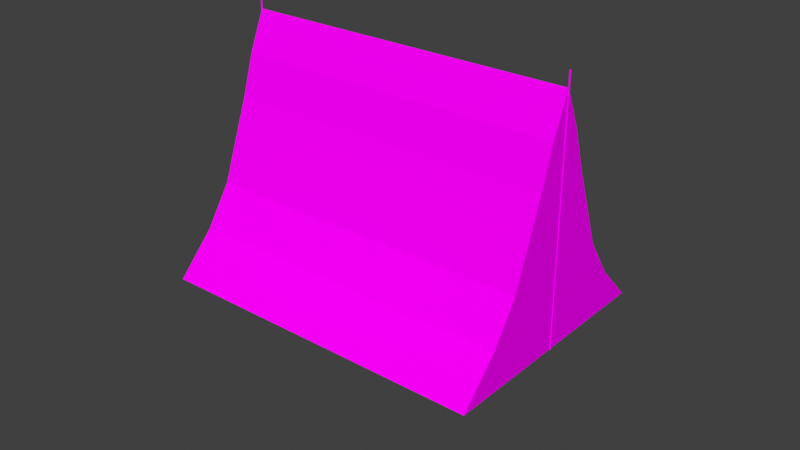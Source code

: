 # Source: tent.blend  (saved by Blender 3.0.42; exported with 4.5.12 LTS)
import bpy
from mathutils import Matrix  # noqa: F401  (used for matrix-valued properties, if any)

bpy.ops.wm.read_factory_settings(use_empty=True)
scene = bpy.context.scene
scene.name = 'Scene'

# ---- collections
col_collection = bpy.data.collections.new('Collection'); scene.collection.children.link(col_collection)

# ---- images (referenced by path relative to the original .blend; pixels are not part of the script)
import os
ASSET_DIR = os.environ.get("B2B_ASSET_DIR", "")  # directory of the original .blend (textures are referenced by path, not embedded)
HERE = os.path.dirname(os.path.abspath(__file__))  # packed textures are extracted next to this script under _unpacked/

def load_image(name, relpath, width, height, colorspace="sRGB"):
    """Load a texture the original file referenced (path relative to the .blend, or extracted next to this script)."""
    p = next((c for c in (os.path.join(HERE, relpath), os.path.join(ASSET_DIR, relpath)) if relpath and os.path.exists(c)), "")
    if p:
        img = bpy.data.images.load(p, check_existing=True)
        img.name = name
    else:  # same state as the original file: an image datablock whose file is absent (Cycles renders it pink)
        img = bpy.data.images.new(name, width, height)
        img.source = "FILE"
        img.filepath = "//" + (relpath or name)
    img.colorspace_settings.name = colorspace
    return img
img_tent_png = load_image('tent.png', 'tent.png', 1024, 1024, 'sRGB')

# ---- materials (node trees are filled in below, after node groups)
mat_material_001 = bpy.data.materials.new('Material.001')
mat_material_001.use_transparent_shadow = False

# ---- material node trees
mat_material_001.use_nodes = True; mat_material_001.node_tree.nodes.clear()
_N = mat_material_001.node_tree.nodes; _L = mat_material_001.node_tree.links
n0 = _N.new('ShaderNodeBsdfPrincipled'); n0.name = 'Principled BSDF'; n0.location = (10, 300)
n0.distribution = 'GGX'
n0.subsurface_method = 'RANDOM_WALK_SKIN'
n0.inputs[2].default_value = 1.0
n0.inputs[3].default_value = 1.45
n0.inputs[11].default_value = 1.01
n0.inputs[13].default_value = 0.0
n0.inputs[27].default_value = (0.0, 0.0, 0.0, 1.0)
n0.inputs[28].default_value = 1.0
n1 = _N.new('ShaderNodeOutputMaterial'); n1.name = 'Material Output'; n1.location = (300, 300)
n2 = _N.new('ShaderNodeTexImage'); n2.name = 'Image Texture'; n2.location = (-280, 280)
n2.image = img_tent_png
_L.new(n0.outputs[0], n1.inputs[0])
_L.new(n2.outputs[0], n0.inputs[0])
n1.is_active_output = True

# ---- world
world_world = bpy.data.worlds.new('World'); scene.world = world_world
world_world.use_nodes = True; world_world.node_tree.nodes.clear()
_N = world_world.node_tree.nodes; _L = world_world.node_tree.links
n0 = _N.new('ShaderNodeOutputWorld'); n0.name = 'World Output'; n0.location = (300, 300)
n1 = _N.new('ShaderNodeBackground'); n1.name = 'Background'; n1.location = (10, 300)
n1.inputs[0].default_value = (0.05088, 0.05088, 0.05088, 1.0)
_L.new(n1.outputs[0], n0.inputs[0])
n0.is_active_output = True
world_world.color = (0.05088, 0.05088, 0.05088)
world_world.use_sun_shadow = False
world_world.sun_shadow_jitter_overblur = 0.0

# ---- meshes
me_cube_001 = bpy.data.meshes.new('Cube.001')
me_cube_001.from_pydata([(-2.0, 0.007071, -0.007071), (-2.0, 2.128, 2.114), (-1.993, 0.005, -0.005), (-1.993, 2.126, 2.116), (-1.99, 0.0, 0.0), (-1.99, 2.121, 2.121), (-1.993, -0.005, 0.005), (-1.993, 2.116, 2.126), (-2.0, -0.007071, 0.007071), (-2.0, 2.114, 2.128), (-2.007, -0.005, 0.005), (-2.007, 2.116, 2.126), (-2.01, 0.0, 0.0), (-2.01, 2.121, 2.121), (-2.007, 0.005, -0.005), (-2.007, 2.126, 2.116), (2.0, 0.007071, -0.007071), (2.0, 2.128, 2.114), (2.007, 0.005, -0.005), (2.007, 2.126, 2.116), (2.01, 0.0, 0.0), (2.01, 2.121, 2.121), (2.007, -0.005, 0.005), (2.007, 2.116, 2.126), (2.0, -0.007071, 0.007071), (2.0, 2.114, 2.128), (1.993, -0.005, 0.005), (1.993, 2.116, 2.126), (1.99, 0.0, 0.0), (1.99, 2.121, 2.121), (1.993, 0.005, -0.005), (1.993, 2.126, 2.116), (-2.0, 1.037, -1.037), (2.0, 1.037, -1.037), (-2.0, 1.81, 1.524), (-2.0, 1.581, 1.086), (-2.0, 1.372, 0.6284), (-2.0, 1.162, 0.1712), (-2.0, 1.049, -0.3824), (2.0, 1.81, 1.524), (2.0, 1.581, 1.086), (2.0, 1.372, 0.6284), (2.0, 1.162, 0.1712), (2.0, 1.049, -0.3824), (2.0, 0.7158, -0.7158), (2.0, 0.4955, -0.4955), (2.0, 0.3716, -0.3716), (2.0, 0.2477, -0.2477), (2.0, 0.1432, -0.1432), (2.0, 0.0, 0.0), (-2.0, 0.7158, -0.7158), (-2.0, 0.4955, -0.4955), (-2.0, 0.3716, -0.3716), (-2.0, 0.2477, -0.2477), (-2.0, 0.1432, -0.1432), (-2.0, -1.037, 1.037), (2.0, -1.037, 1.037), (-2.0, 1.524, 1.81), (-2.0, 1.086, 1.581), (-2.0, 0.6284, 1.372), (-2.0, 0.1712, 1.162), (-2.0, -0.3824, 1.049), (2.0, 1.524, 1.81), (2.0, 1.086, 1.581), (2.0, 0.6284, 1.372), (2.0, 0.1712, 1.162), (2.0, -0.3824, 1.049), (2.0, -0.7158, 0.7158), (2.0, -0.4955, 0.4955), (2.0, -0.3716, 0.3716), (2.0, -0.2477, 0.2477), (2.0, -0.1432, 0.1432), (-2.0, -0.7158, 0.7158), (-2.0, -0.4955, 0.4955), (-2.0, -0.3716, 0.3716), (-2.0, -0.2477, 0.2477), (-2.0, -0.1432, 0.1432), (-2.0, 0.0, 0.0), (1.993, 1.983, 1.993), (2.0, 0.07525, 0.0894), (2.0, 1.976, 1.991), (1.993, 1.993, 1.983), (1.99, 2.0, 2.0), (2.0, 0.0894, 0.07525), (2.0, 1.991, 1.976), (2.0, 0.005, -0.005), (2.0, -0.005, 0.005), (2.0, 0.0894, 0.07525), (2.0, 0.07525, 0.0894), (-2.0, 1.976, 1.991), (-2.0, 0.07525, 0.0894), (-1.993, 1.983, 1.993), (-1.993, 1.993, 1.983), (-2.0, 1.991, 1.976), (-2.0, 0.0894, 0.07525), (-1.99, 2.0, 2.0), (-2.0, 0.005, -0.005), (-1.993, 0.0, 0.0), (-2.0, -0.005, 0.005), (-2.0, 0.07525, 0.0894), (-2.0, 0.0894, 0.07525)], [(16, 85), (24, 86), (83, 18), (0, 96), (8, 98), (94, 14), (93, 1)], [(0, 100, 1, 3, 92, 2), (2, 92, 95, 4), (4, 95, 91, 6), (6, 91, 89, 99, 8), (8, 99, 89, 9, 11, 10), (10, 11, 13, 12), (3, 1, 15, 13, 11, 9, 7, 5), (12, 13, 15, 14), (14, 15, 1, 100, 0), (0, 2, 96, 77, 98, 6, 8, 10, 12, 14), (16, 87, 17, 19, 18), (18, 19, 21, 20), (20, 21, 23, 22), (22, 23, 25, 80, 88, 24), (24, 88, 80, 78, 26), (26, 78, 82, 28), (19, 17, 31, 29, 27, 25, 23, 21), (28, 82, 81, 30), (30, 81, 31, 17, 87, 16), (16, 18, 20, 22, 24, 26, 86, 49, 85, 30), (34, 93, 92, 95, 82, 81, 84, 39), (32, 38, 43, 33), (38, 37, 42, 43), (37, 36, 41, 42), (36, 35, 40, 41), (35, 34, 39, 40), (32, 33, 44, 50), (50, 44, 45, 51), (51, 45, 46, 52), (52, 46, 47, 53), (53, 47, 48, 54), (54, 48, 16, 30, 28, 4, 2, 0), (32, 50, 38), (37, 38, 50, 51), (36, 37, 51, 52), (35, 36, 52, 53), (34, 35, 53, 54), (39, 48, 47, 40), (40, 47, 46, 41), (41, 46, 45, 42), (42, 45, 44, 43), (33, 43, 44), (57, 62, 80, 78, 82, 95, 91, 89), (55, 56, 66, 61), (61, 66, 65, 60), (60, 65, 64, 59), (59, 64, 63, 58), (58, 63, 62, 57), (55, 72, 67, 56), (72, 73, 68, 67), (73, 74, 69, 68), (74, 75, 70, 69), (75, 76, 71, 70), (76, 8, 6, 4, 28, 26, 24, 71), (55, 61, 72), (60, 73, 72, 61), (59, 74, 73, 60), (58, 75, 74, 59), (57, 76, 75, 58), (62, 63, 70, 71), (63, 64, 69, 70), (64, 65, 68, 69), (65, 66, 67, 68), (56, 67, 66), (82, 78, 27, 29), (81, 82, 29, 31), (84, 83, 16, 48, 39), (78, 80, 25, 27), (79, 80, 62, 71, 24), (91, 95, 5, 7), (91, 7, 9, 89), (6, 97, 2, 4), (97, 6, 77, 2), (6, 98, 77), (77, 96, 2), (94, 93, 34, 54, 0), (89, 90, 8, 76, 57), (95, 92, 3, 5)])
_uv = me_cube_001.uv_layers.new(name='UVMap')
_uv.uv.foreach_set('vector', [0.8183, 0.0003586, 0.8183, 0.02076, 0.8186, 0.5362, 0.8183, 0.5358, 0.8186, 0.5028, 0.818, 0.0002564, 0.818, 0.0002564, 0.8186, 0.5028, 0.818, 0.5057, 0.8183, 0.0001967, 0.8183, 0.0001967, 0.818, 0.5057, 0.8174, 0.5028, 0.8186, 0.0002195, 0.8186, 0.0002195, 0.8174, 0.5028, 0.8167, 0.5016, 0.8182, 0.02098, 0.8183, 0.0003128, 0.8183, 0.0003128, 0.8182, 0.02098, 0.8169, 0.5015, 0.8171, 0.5359, 0.8169, 0.5362, 0.818, 0.0001972, 0.818, 0.0001972, 0.8169, 0.5362, 0.8174, 0.5364, 0.8183, 9.361e-05, 0.8183, 0.5358, 0.8186, 0.5362, 0.818, 0.5364, 0.8174, 0.5364, 0.8169, 0.5362, 0.8171, 0.5359, 0.8175, 0.5357, 0.8179, 0.5356, 0.8183, 9.361e-05, 0.8174, 0.5364, 0.818, 0.5364, 0.8186, 0.0002028, 0.8186, 0.0002028, 0.818, 0.5364, 0.8186, 0.5362, 0.8183, 0.02076, 0.8183, 0.0003586, 0.8183, 0.0003586, 0.8181, 0.0002585, 0.8183, 0.0003147, 0.8183, 0.0002653, 0.8183, 0.0002893, 0.8185, 0.000229, 0.8183, 0.0003128, 0.818, 0.0001972, 0.8183, 9.361e-05, 0.8186, 0.0002028, 0.5772, 0.6015, 0.5772, 0.6013, 0.5759, 0.6002, 0.5759, 0.6002, 0.5772, 0.6014, 0.5772, 0.6014, 0.5759, 0.6002, 0.5759, 0.6002, 0.5771, 0.6015, 0.5771, 0.6015, 0.5759, 0.6002, 0.5759, 0.6002, 0.577, 0.6016, 0.577, 0.6016, 0.5759, 0.6002, 0.5759, 0.6002, 0.576, 0.6002, 0.577, 0.6016, 0.577, 0.6017, 0.577, 0.6017, 0.577, 0.6016, 0.576, 0.6002, 0.576, 0.6002, 0.577, 0.6017, 0.577, 0.6017, 0.576, 0.6002, 0.576, 0.6002, 0.577, 0.6014, 0.5759, 0.6002, 0.5759, 0.6002, 0.5759, 0.6002, 0.5759, 0.6002, 0.5759, 0.6002, 0.5759, 0.6002, 0.5759, 0.6002, 0.5759, 0.6002, 0.577, 0.6014, 0.576, 0.6002, 0.576, 0.6002, 0.5773, 0.6012, 0.5773, 0.6012, 0.576, 0.6002, 0.5759, 0.6002, 0.5759, 0.6002, 0.5772, 0.6013, 0.5773, 0.6012, 0.5772, 0.6015, 0.5772, 0.6014, 0.5771, 0.6015, 0.577, 0.6016, 0.577, 0.6017, 0.5771, 0.6018, 0.5771, 0.6017, 0.5772, 0.6016, 0.5772, 0.6015, 0.5773, 0.6014, 0.4519, 0.04309, 0.4768, 0.001733, 0.4778, 0.001464, 0.4789, 9.361e-05, 0.8165, 0.2029, 0.8158, 0.2046, 0.816, 0.2056, 0.7912, 0.2469, 0.3133, 0.2737, 0.3467, 0.2182, 0.6859, 0.4221, 0.6526, 0.4776, 0.3467, 0.2182, 0.3755, 0.1703, 0.7147, 0.3741, 0.6859, 0.4221, 0.3755, 0.1703, 0.4011, 0.1276, 0.7404, 0.3315, 0.7147, 0.3741, 0.4011, 0.1276, 0.4268, 0.085, 0.766, 0.2888, 0.7404, 0.3315, 0.4268, 0.085, 0.4519, 0.04309, 0.7912, 0.2469, 0.766, 0.2888, 0.3133, 0.2737, 0.6526, 0.4776, 0.6294, 0.5161, 0.2902, 0.3122, 0.2902, 0.3122, 0.6294, 0.5161, 0.6135, 0.5425, 0.2743, 0.3387, 0.2743, 0.3387, 0.6135, 0.5425, 0.6046, 0.5574, 0.2654, 0.3535, 0.2654, 0.3535, 0.6046, 0.5574, 0.5957, 0.5722, 0.2565, 0.3684, 0.2565, 0.3684, 0.5957, 0.5722, 0.5881, 0.5848, 0.2489, 0.3809, 0.2489, 0.3809, 0.5881, 0.5848, 0.5781, 0.6012, 0.5773, 0.6012, 0.577, 0.6014, 0.2395, 0.3986, 0.2396, 0.3979, 0.2391, 0.3972, 0.3133, 0.2737, 0.2902, 0.3122, 0.2502, 0.2882, 0.1944, 0.2906, 0.2502, 0.2882, 0.2902, 0.3122, 0.2743, 0.3387, 0.1455, 0.2815, 0.1944, 0.2906, 0.2743, 0.3387, 0.2654, 0.3535, 0.09655, 0.2723, 0.1455, 0.2815, 0.2654, 0.3535, 0.2565, 0.3684, 0.04903, 0.2608, 0.09655, 0.2723, 0.2565, 0.3684, 0.2489, 0.3809, 0.7882, 0.7053, 0.5881, 0.5848, 0.5957, 0.5722, 0.7558, 0.6686, 0.7558, 0.6686, 0.5957, 0.5722, 0.6046, 0.5574, 0.7247, 0.6296, 0.7247, 0.6296, 0.6046, 0.5574, 0.6135, 0.5425, 0.6936, 0.5907, 0.6936, 0.5907, 0.6135, 0.5425, 0.6294, 0.5161, 0.6695, 0.5401, 0.6526, 0.4776, 0.6695, 0.5401, 0.6294, 0.5161, 0.02538, 0.7531, 0.3647, 0.9569, 0.3398, 0.9983, 0.3388, 0.9985, 0.3377, 0.9999, 9.361e-05, 0.7972, 0.0007557, 0.7955, 0.0005341, 0.7945, 0.1639, 0.5225, 0.5032, 0.7262, 0.4699, 0.7818, 0.1306, 0.578, 0.1306, 0.578, 0.4699, 0.7818, 0.4411, 0.8297, 0.1018, 0.6259, 0.1018, 0.6259, 0.4411, 0.8297, 0.4155, 0.8723, 0.07617, 0.6686, 0.07617, 0.6686, 0.4155, 0.8723, 0.3898, 0.915, 0.05055, 0.7112, 0.05055, 0.7112, 0.3898, 0.915, 0.3647, 0.9569, 0.02538, 0.7531, 0.1639, 0.5225, 0.1871, 0.4839, 0.5263, 0.6877, 0.5032, 0.7262, 0.1871, 0.4839, 0.2029, 0.4575, 0.5422, 0.6613, 0.5263, 0.6877, 0.2029, 0.4575, 0.2119, 0.4427, 0.5511, 0.6464, 0.5422, 0.6613, 0.2119, 0.4427, 0.2208, 0.4278, 0.56, 0.6315, 0.5511, 0.6464, 0.2208, 0.4278, 0.2283, 0.4153, 0.5676, 0.619, 0.56, 0.6315, 0.2283, 0.4153, 0.2381, 0.3989, 0.2389, 0.3991, 0.2395, 0.3986, 0.577, 0.6014, 0.577, 0.6017, 0.5774, 0.6024, 0.5676, 0.619, 0.1639, 0.5225, 0.1471, 0.4599, 0.1871, 0.4839, 0.123, 0.4095, 0.2029, 0.4575, 0.1871, 0.4839, 0.1471, 0.4599, 0.0919, 0.3706, 0.2119, 0.4427, 0.2029, 0.4575, 0.123, 0.4095, 0.06084, 0.3317, 0.2208, 0.4278, 0.2119, 0.4427, 0.0919, 0.3706, 0.02839, 0.2952, 0.2283, 0.4153, 0.2208, 0.4278, 0.06084, 0.3317, 0.7679, 0.7391, 0.7203, 0.7276, 0.56, 0.6315, 0.5676, 0.619, 0.7203, 0.7276, 0.6713, 0.7185, 0.5511, 0.6464, 0.56, 0.6315, 0.6713, 0.7185, 0.6223, 0.7093, 0.5422, 0.6613, 0.5511, 0.6464, 0.6223, 0.7093, 0.5664, 0.7117, 0.5263, 0.6877, 0.5422, 0.6613, 0.5032, 0.7262, 0.5263, 0.6877, 0.5664, 0.7117, 0.576, 0.6002, 0.576, 0.6002, 0.5759, 0.6002, 0.5759, 0.6002, 0.576, 0.6002, 0.576, 0.6002, 0.5759, 0.6002, 0.5759, 0.6002, 0.8165, 0.7445, 0.5881, 0.6072, 0.5781, 0.6012, 0.5881, 0.5848, 0.7882, 0.7053, 0.576, 0.6002, 0.576, 0.6002, 0.5759, 0.6002, 0.5759, 0.6002, 0.5873, 0.6085, 0.8158, 0.7456, 0.7679, 0.7391, 0.5676, 0.619, 0.5774, 0.6024, 0.8174, 0.5028, 0.818, 0.5057, 0.8179, 0.5356, 0.8175, 0.5357, 0.8174, 0.5028, 0.8175, 0.5357, 0.8171, 0.5359, 0.8169, 0.5015, 0.8185, 0.000229, 0.8183, 0.0001926, 0.8181, 0.0002585, 0.8183, 0.0001508, 0.8183, 0.0001926, 0.8185, 0.000229, 0.8183, 0.0002653, 0.8181, 0.0002585, 0.8185, 0.000229, 0.8183, 0.0002893, 0.8183, 0.0002653, 0.8183, 0.0002653, 0.8183, 0.0003147, 0.8181, 0.0002585, 0.2293, 0.3913, 0.00122, 0.2543, 0.04903, 0.2608, 0.2489, 0.3809, 0.2391, 0.3972, 0.0001893, 0.256, 0.2282, 0.393, 0.2381, 0.3989, 0.2283, 0.4153, 0.02839, 0.2952, 0.818, 0.5057, 0.8186, 0.5028, 0.8183, 0.5358, 0.8179, 0.5356])
me_cube_001.materials.append(mat_material_001)
me_cube_001.use_remesh_fix_poles = True
me_cube_001.use_remesh_preserve_attributes = False
me_cube_001.update()

# ---- objects
ob_cube = bpy.data.objects.new('Cube', me_cube_001)

# ---- transforms, parenting, visibility, modifiers, constraints
ob_cube.location = (0.0, 0.0, 0.0)
ob_cube.rotation_euler = (0.7854, -0.0, 0.0)

# ---- collection membership
col_collection.objects.link(ob_cube)

# ---- scene / render settings (as saved in the file)
scene.frame_start = 1; scene.frame_end = 250; scene.frame_set(1)
scene.render.engine = 'BLENDER_EEVEE_NEXT'
scene.cycles.sampling_pattern = 'TABULATED_SOBOL'
scene.cycles.use_light_tree = False
scene.view_settings.view_transform = 'Standard'
bpy.context.view_layer.update()

# ---- added for rendering (the .blend has no active camera and no usable light): camera, sun
cam_auto = bpy.data.cameras.new('AutoCamera')
cam_auto.lens = 50.0
cam_auto.sensor_width = 36.0
cam_auto.clip_end = 1000.0
ob_auto_camera = bpy.data.objects.new('AutoCamera', cam_auto)
scene.collection.objects.link(ob_auto_camera)
ob_auto_camera.location = (6.93828, -8.32594, 6.32246)
ob_auto_camera.rotation_euler = (1.09748, -7.21219e-08, 0.694738)
scene.camera = ob_auto_camera
light_auto_sun = bpy.data.lights.new('AutoSun', 'SUN')
light_auto_sun.energy = 3.0
light_auto_sun.angle = 0.0523599
ob_auto_sun = bpy.data.objects.new('AutoSun', light_auto_sun)
scene.collection.objects.link(ob_auto_sun)
ob_auto_sun.rotation_euler = (0.872665, 0.174533, 0.523599)
bpy.context.view_layer.update()
